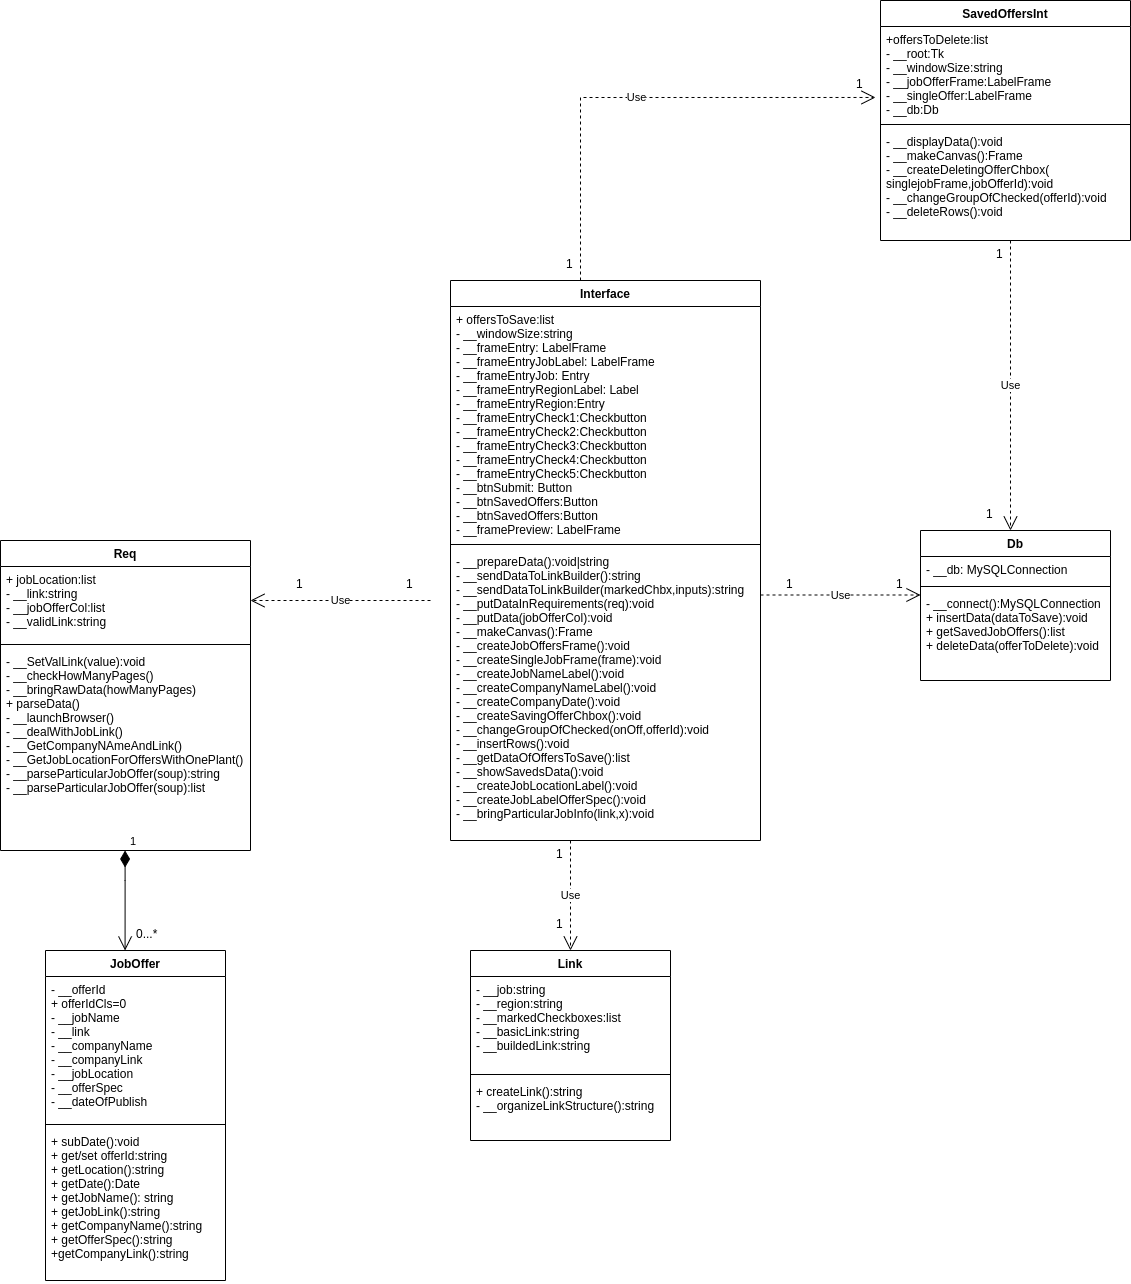

The diagram above was exported from draw.io. Its source (the exported page's mxGraphModel, read from the mxfile embedded in the PNG):
<mxGraphModel dx="2272" dy="800" grid="1" gridSize="10" guides="1" tooltips="1" connect="1" arrows="1" fold="1" page="1" pageScale="1" pageWidth="850" pageHeight="1100" math="0" shadow="0">
  <root>
    <mxCell id="0" />
    <mxCell id="1" parent="0" />
    <mxCell id="DzDJ2b1LBT6OVqcRxvTZ-1" value="Interface" style="swimlane;fontStyle=1;align=center;verticalAlign=top;childLayout=stackLayout;horizontal=1;startSize=26;horizontalStack=0;resizeParent=1;resizeParentMax=0;resizeLast=0;collapsible=1;marginBottom=0;" parent="1" vertex="1">
      <mxGeometry x="340" y="370" width="310" height="560" as="geometry" />
    </mxCell>
    <mxCell id="DzDJ2b1LBT6OVqcRxvTZ-2" value="+ offersToSave:list&#10;- __windowSize:string&#10;- __frameEntry: LabelFrame&#10;- __frameEntryJobLabel: LabelFrame&#10;- __frameEntryJob: Entry&#10;- __frameEntryRegionLabel: Label&#10;- __frameEntryRegion:Entry&#10;- __frameEntryCheck1:Checkbutton&#10;- __frameEntryCheck2:Checkbutton&#10;- __frameEntryCheck3:Checkbutton&#10;- __frameEntryCheck4:Checkbutton&#10;- __frameEntryCheck5:Checkbutton&#10;- __btnSubmit: Button&#10;- __btnSavedOffers:Button&#10;- __btnSavedOffers:Button&#10;- __framePreview: LabelFrame&#10;" style="text;strokeColor=none;fillColor=none;align=left;verticalAlign=top;spacingLeft=4;spacingRight=4;overflow=hidden;rotatable=0;points=[[0,0.5],[1,0.5]];portConstraint=eastwest;" parent="DzDJ2b1LBT6OVqcRxvTZ-1" vertex="1">
      <mxGeometry y="26" width="310" height="234" as="geometry" />
    </mxCell>
    <mxCell id="DzDJ2b1LBT6OVqcRxvTZ-3" value="" style="line;strokeWidth=1;fillColor=none;align=left;verticalAlign=middle;spacingTop=-1;spacingLeft=3;spacingRight=3;rotatable=0;labelPosition=right;points=[];portConstraint=eastwest;strokeColor=inherit;" parent="DzDJ2b1LBT6OVqcRxvTZ-1" vertex="1">
      <mxGeometry y="260" width="310" height="8" as="geometry" />
    </mxCell>
    <mxCell id="DzDJ2b1LBT6OVqcRxvTZ-4" value="- __prepareData():void|string&#10;- __sendDataToLinkBuilder():string&#10;- __sendDataToLinkBuilder(markedChbx,inputs):string&#10;- __putDataInRequirements(req):void&#10;- __putData(jobOfferCol):void&#10;- __makeCanvas():Frame&#10;- __createJobOffersFrame():void&#10;- __createSingleJobFrame(frame):void&#10;- __createJobNameLabel():void&#10;- __createCompanyNameLabel():void&#10;- __createCompanyDate():void&#10;- __createSavingOfferChbox():void&#10;- __changeGroupOfChecked(onOff,offerId):void&#10;- __insertRows():void&#10;- __getDataOfOffersToSave():list&#10;- __showSavedsData():void&#10;- __createJobLocationLabel():void&#10;- __createJobLabelOfferSpec():void&#10;- __bringParticularJobInfo(link,x):void&#10;" style="text;strokeColor=none;fillColor=none;align=left;verticalAlign=top;spacingLeft=4;spacingRight=4;overflow=hidden;rotatable=0;points=[[0,0.5],[1,0.5]];portConstraint=eastwest;" parent="DzDJ2b1LBT6OVqcRxvTZ-1" vertex="1">
      <mxGeometry y="268" width="310" height="292" as="geometry" />
    </mxCell>
    <mxCell id="DzDJ2b1LBT6OVqcRxvTZ-8" value="1" style="text;strokeColor=none;fillColor=none;spacingLeft=4;spacingRight=4;overflow=hidden;rotatable=0;points=[[0,0.5],[1,0.5]];portConstraint=eastwest;fontSize=12;" parent="1" vertex="1">
      <mxGeometry x="290" y="660" width="10" height="10" as="geometry" />
    </mxCell>
    <mxCell id="DzDJ2b1LBT6OVqcRxvTZ-10" value="1" style="text;strokeColor=none;fillColor=none;spacingLeft=4;spacingRight=4;overflow=hidden;rotatable=0;points=[[0,0.5],[1,0.5]];portConstraint=eastwest;fontSize=12;" parent="1" vertex="1">
      <mxGeometry x="180" y="660" width="10" height="10" as="geometry" />
    </mxCell>
    <mxCell id="DzDJ2b1LBT6OVqcRxvTZ-13" value="Req" style="swimlane;fontStyle=1;align=center;verticalAlign=top;childLayout=stackLayout;horizontal=1;startSize=26;horizontalStack=0;resizeParent=1;resizeParentMax=0;resizeLast=0;collapsible=1;marginBottom=0;" parent="1" vertex="1">
      <mxGeometry x="-110" y="630" width="250" height="310" as="geometry" />
    </mxCell>
    <mxCell id="DzDJ2b1LBT6OVqcRxvTZ-14" value="+ jobLocation:list&#10;- __link:string&#10;- __jobOfferCol:list&#10;- __validLink:string" style="text;strokeColor=none;fillColor=none;align=left;verticalAlign=top;spacingLeft=4;spacingRight=4;overflow=hidden;rotatable=0;points=[[0,0.5],[1,0.5]];portConstraint=eastwest;" parent="DzDJ2b1LBT6OVqcRxvTZ-13" vertex="1">
      <mxGeometry y="26" width="250" height="74" as="geometry" />
    </mxCell>
    <mxCell id="DzDJ2b1LBT6OVqcRxvTZ-15" value="" style="line;strokeWidth=1;fillColor=none;align=left;verticalAlign=middle;spacingTop=-1;spacingLeft=3;spacingRight=3;rotatable=0;labelPosition=right;points=[];portConstraint=eastwest;strokeColor=inherit;" parent="DzDJ2b1LBT6OVqcRxvTZ-13" vertex="1">
      <mxGeometry y="100" width="250" height="8" as="geometry" />
    </mxCell>
    <mxCell id="DzDJ2b1LBT6OVqcRxvTZ-16" value="- __SetValLink(value):void&#10;- __checkHowManyPages()&#10;- __bringRawData(howManyPages)&#10;+ parseData()&#10;- __launchBrowser()&#10;- __dealWithJobLink()&#10;- __GetCompanyNAmeAndLink()&#10;- __GetJobLocationForOffersWithOnePlant()&#10;- __parseParticularJobOffer(soup):string&#10;- __parseParticularJobOffer(soup):list&#10;&#10;" style="text;strokeColor=none;fillColor=none;align=left;verticalAlign=top;spacingLeft=4;spacingRight=4;overflow=hidden;rotatable=0;points=[[0,0.5],[1,0.5]];portConstraint=eastwest;" parent="DzDJ2b1LBT6OVqcRxvTZ-13" vertex="1">
      <mxGeometry y="108" width="250" height="202" as="geometry" />
    </mxCell>
    <mxCell id="DzDJ2b1LBT6OVqcRxvTZ-17" value="Use" style="endArrow=open;endSize=12;dashed=1;html=1;rounded=0;" parent="1" edge="1">
      <mxGeometry width="160" relative="1" as="geometry">
        <mxPoint x="320" y="690" as="sourcePoint" />
        <mxPoint x="140" y="690" as="targetPoint" />
      </mxGeometry>
    </mxCell>
    <mxCell id="DzDJ2b1LBT6OVqcRxvTZ-20" value="1" style="endArrow=open;html=1;endSize=12;startArrow=diamondThin;startSize=14;startFill=1;edgeStyle=orthogonalEdgeStyle;align=left;verticalAlign=bottom;rounded=0;" parent="1" edge="1">
      <mxGeometry x="-1" y="3" relative="1" as="geometry">
        <mxPoint x="14.579999999999998" y="940" as="sourcePoint" />
        <mxPoint x="14.579999999999998" y="1040" as="targetPoint" />
        <Array as="points">
          <mxPoint x="14.579999999999998" y="970" />
          <mxPoint x="14.579999999999998" y="970" />
        </Array>
      </mxGeometry>
    </mxCell>
    <mxCell id="DzDJ2b1LBT6OVqcRxvTZ-23" value="JobOffer" style="swimlane;fontStyle=1;align=center;verticalAlign=top;childLayout=stackLayout;horizontal=1;startSize=26;horizontalStack=0;resizeParent=1;resizeParentMax=0;resizeLast=0;collapsible=1;marginBottom=0;" parent="1" vertex="1">
      <mxGeometry x="-65" y="1040" width="180" height="330" as="geometry" />
    </mxCell>
    <mxCell id="DzDJ2b1LBT6OVqcRxvTZ-24" value="- __offerId&#10;+ offerIdCls=0&#10;- __jobName&#10;- __link&#10;- __companyName&#10;- __companyLink&#10;- __jobLocation&#10;- __offerSpec&#10;- __dateOfPublish" style="text;strokeColor=none;fillColor=none;align=left;verticalAlign=top;spacingLeft=4;spacingRight=4;overflow=hidden;rotatable=0;points=[[0,0.5],[1,0.5]];portConstraint=eastwest;" parent="DzDJ2b1LBT6OVqcRxvTZ-23" vertex="1">
      <mxGeometry y="26" width="180" height="144" as="geometry" />
    </mxCell>
    <mxCell id="DzDJ2b1LBT6OVqcRxvTZ-25" value="" style="line;strokeWidth=1;fillColor=none;align=left;verticalAlign=middle;spacingTop=-1;spacingLeft=3;spacingRight=3;rotatable=0;labelPosition=right;points=[];portConstraint=eastwest;strokeColor=inherit;" parent="DzDJ2b1LBT6OVqcRxvTZ-23" vertex="1">
      <mxGeometry y="170" width="180" height="8" as="geometry" />
    </mxCell>
    <mxCell id="DzDJ2b1LBT6OVqcRxvTZ-26" value="+ subDate():void&#10;+ get/set offerId:string&#10;+ getLocation():string&#10;+ getDate():Date&#10;+ getJobName(): string&#10;+ getJobLink():string&#10;+ getCompanyName():string&#10;+ getOfferSpec():string&#10;+getCompanyLink():string&#10;&#10;" style="text;strokeColor=none;fillColor=none;align=left;verticalAlign=top;spacingLeft=4;spacingRight=4;overflow=hidden;rotatable=0;points=[[0,0.5],[1,0.5]];portConstraint=eastwest;" parent="DzDJ2b1LBT6OVqcRxvTZ-23" vertex="1">
      <mxGeometry y="178" width="180" height="152" as="geometry" />
    </mxCell>
    <mxCell id="DzDJ2b1LBT6OVqcRxvTZ-27" value="0...*" style="text;strokeColor=none;fillColor=none;spacingLeft=4;spacingRight=4;overflow=hidden;rotatable=0;points=[[0,0.5],[1,0.5]];portConstraint=eastwest;fontSize=12;" parent="1" vertex="1">
      <mxGeometry x="20" y="1010" width="40" height="30" as="geometry" />
    </mxCell>
    <mxCell id="DzDJ2b1LBT6OVqcRxvTZ-28" value="Use" style="endArrow=open;endSize=12;dashed=1;html=1;rounded=0;" parent="1" target="DzDJ2b1LBT6OVqcRxvTZ-29" edge="1">
      <mxGeometry width="160" relative="1" as="geometry">
        <mxPoint x="460" y="930" as="sourcePoint" />
        <mxPoint x="460" y="1030" as="targetPoint" />
      </mxGeometry>
    </mxCell>
    <mxCell id="DzDJ2b1LBT6OVqcRxvTZ-29" value="Link" style="swimlane;fontStyle=1;align=center;verticalAlign=top;childLayout=stackLayout;horizontal=1;startSize=26;horizontalStack=0;resizeParent=1;resizeParentMax=0;resizeLast=0;collapsible=1;marginBottom=0;" parent="1" vertex="1">
      <mxGeometry x="360" y="1040" width="200" height="190" as="geometry" />
    </mxCell>
    <mxCell id="DzDJ2b1LBT6OVqcRxvTZ-30" value="- __job:string&#10;- __region:string&#10;- __markedCheckboxes:list&#10;- __basicLink:string&#10;- __buildedLink:string&#10;" style="text;strokeColor=none;fillColor=none;align=left;verticalAlign=top;spacingLeft=4;spacingRight=4;overflow=hidden;rotatable=0;points=[[0,0.5],[1,0.5]];portConstraint=eastwest;" parent="DzDJ2b1LBT6OVqcRxvTZ-29" vertex="1">
      <mxGeometry y="26" width="200" height="94" as="geometry" />
    </mxCell>
    <mxCell id="DzDJ2b1LBT6OVqcRxvTZ-31" value="" style="line;strokeWidth=1;fillColor=none;align=left;verticalAlign=middle;spacingTop=-1;spacingLeft=3;spacingRight=3;rotatable=0;labelPosition=right;points=[];portConstraint=eastwest;strokeColor=inherit;" parent="DzDJ2b1LBT6OVqcRxvTZ-29" vertex="1">
      <mxGeometry y="120" width="200" height="8" as="geometry" />
    </mxCell>
    <mxCell id="DzDJ2b1LBT6OVqcRxvTZ-32" value="+ createLink():string&#10;- __organizeLinkStructure():string" style="text;strokeColor=none;fillColor=none;align=left;verticalAlign=top;spacingLeft=4;spacingRight=4;overflow=hidden;rotatable=0;points=[[0,0.5],[1,0.5]];portConstraint=eastwest;" parent="DzDJ2b1LBT6OVqcRxvTZ-29" vertex="1">
      <mxGeometry y="128" width="200" height="62" as="geometry" />
    </mxCell>
    <mxCell id="6vK8dEEsjzCxflgRpOvt-1" value="1" style="text;strokeColor=none;fillColor=none;spacingLeft=4;spacingRight=4;overflow=hidden;rotatable=0;points=[[0,0.5],[1,0.5]];portConstraint=eastwest;fontSize=12;" vertex="1" parent="1">
      <mxGeometry x="440" y="930" width="10" height="20" as="geometry" />
    </mxCell>
    <mxCell id="6vK8dEEsjzCxflgRpOvt-5" value="1" style="text;strokeColor=none;fillColor=none;spacingLeft=4;spacingRight=4;overflow=hidden;rotatable=0;points=[[0,0.5],[1,0.5]];portConstraint=eastwest;fontSize=12;" vertex="1" parent="1">
      <mxGeometry x="440" y="1000" width="10" height="20" as="geometry" />
    </mxCell>
    <mxCell id="6vK8dEEsjzCxflgRpOvt-6" value="Db" style="swimlane;fontStyle=1;align=center;verticalAlign=top;childLayout=stackLayout;horizontal=1;startSize=26;horizontalStack=0;resizeParent=1;resizeParentMax=0;resizeLast=0;collapsible=1;marginBottom=0;" vertex="1" parent="1">
      <mxGeometry x="810" y="620" width="190" height="150" as="geometry" />
    </mxCell>
    <mxCell id="6vK8dEEsjzCxflgRpOvt-7" value="- __db: MySQLConnection" style="text;strokeColor=none;fillColor=none;align=left;verticalAlign=top;spacingLeft=4;spacingRight=4;overflow=hidden;rotatable=0;points=[[0,0.5],[1,0.5]];portConstraint=eastwest;" vertex="1" parent="6vK8dEEsjzCxflgRpOvt-6">
      <mxGeometry y="26" width="190" height="26" as="geometry" />
    </mxCell>
    <mxCell id="6vK8dEEsjzCxflgRpOvt-8" value="" style="line;strokeWidth=1;fillColor=none;align=left;verticalAlign=middle;spacingTop=-1;spacingLeft=3;spacingRight=3;rotatable=0;labelPosition=right;points=[];portConstraint=eastwest;strokeColor=inherit;" vertex="1" parent="6vK8dEEsjzCxflgRpOvt-6">
      <mxGeometry y="52" width="190" height="8" as="geometry" />
    </mxCell>
    <mxCell id="6vK8dEEsjzCxflgRpOvt-9" value="- __connect():MySQLConnection&#10;+ insertData(dataToSave):void&#10;+ getSavedJobOffers():list&#10;+ deleteData(offerToDelete):void&#10;" style="text;strokeColor=none;fillColor=none;align=left;verticalAlign=top;spacingLeft=4;spacingRight=4;overflow=hidden;rotatable=0;points=[[0,0.5],[1,0.5]];portConstraint=eastwest;" vertex="1" parent="6vK8dEEsjzCxflgRpOvt-6">
      <mxGeometry y="60" width="190" height="90" as="geometry" />
    </mxCell>
    <mxCell id="6vK8dEEsjzCxflgRpOvt-10" value="Use" style="endArrow=open;endSize=12;dashed=1;html=1;rounded=0;" edge="1" parent="1">
      <mxGeometry width="160" relative="1" as="geometry">
        <mxPoint x="650" y="684.5" as="sourcePoint" />
        <mxPoint x="810" y="684.5" as="targetPoint" />
      </mxGeometry>
    </mxCell>
    <mxCell id="6vK8dEEsjzCxflgRpOvt-11" value="SavedOffersInt" style="swimlane;fontStyle=1;align=center;verticalAlign=top;childLayout=stackLayout;horizontal=1;startSize=26;horizontalStack=0;resizeParent=1;resizeParentMax=0;resizeLast=0;collapsible=1;marginBottom=0;" vertex="1" parent="1">
      <mxGeometry x="770" y="90" width="250" height="240" as="geometry" />
    </mxCell>
    <mxCell id="6vK8dEEsjzCxflgRpOvt-12" value="+offersToDelete:list&#10;- __root:Tk&#10;- __windowSize:string&#10;- __jobOfferFrame:LabelFrame&#10;- __singleOffer:LabelFrame&#10;- __db:Db&#10;&#10;" style="text;strokeColor=none;fillColor=none;align=left;verticalAlign=top;spacingLeft=4;spacingRight=4;overflow=hidden;rotatable=0;points=[[0,0.5],[1,0.5]];portConstraint=eastwest;" vertex="1" parent="6vK8dEEsjzCxflgRpOvt-11">
      <mxGeometry y="26" width="250" height="94" as="geometry" />
    </mxCell>
    <mxCell id="6vK8dEEsjzCxflgRpOvt-13" value="" style="line;strokeWidth=1;fillColor=none;align=left;verticalAlign=middle;spacingTop=-1;spacingLeft=3;spacingRight=3;rotatable=0;labelPosition=right;points=[];portConstraint=eastwest;strokeColor=inherit;" vertex="1" parent="6vK8dEEsjzCxflgRpOvt-11">
      <mxGeometry y="120" width="250" height="8" as="geometry" />
    </mxCell>
    <mxCell id="6vK8dEEsjzCxflgRpOvt-14" value="- __displayData():void&#10;- __makeCanvas():Frame&#10;- __createDeletingOfferChbox(&#10;singlejobFrame,jobOfferId):void&#10;- __changeGroupOfChecked(offerId):void&#10;- __deleteRows():void&#10;" style="text;strokeColor=none;fillColor=none;align=left;verticalAlign=top;spacingLeft=4;spacingRight=4;overflow=hidden;rotatable=0;points=[[0,0.5],[1,0.5]];portConstraint=eastwest;" vertex="1" parent="6vK8dEEsjzCxflgRpOvt-11">
      <mxGeometry y="128" width="250" height="112" as="geometry" />
    </mxCell>
    <mxCell id="6vK8dEEsjzCxflgRpOvt-16" value="Use" style="endArrow=open;endSize=12;dashed=1;html=1;rounded=0;" edge="1" parent="6vK8dEEsjzCxflgRpOvt-11">
      <mxGeometry width="160" relative="1" as="geometry">
        <mxPoint x="130" y="240" as="sourcePoint" />
        <mxPoint x="130" y="530" as="targetPoint" />
      </mxGeometry>
    </mxCell>
    <mxCell id="6vK8dEEsjzCxflgRpOvt-15" value="Use" style="endArrow=open;endSize=12;dashed=1;html=1;rounded=0;entryX=-0.02;entryY=0.755;entryDx=0;entryDy=0;entryPerimeter=0;" edge="1" parent="1" target="6vK8dEEsjzCxflgRpOvt-12">
      <mxGeometry width="160" relative="1" as="geometry">
        <mxPoint x="470" y="370" as="sourcePoint" />
        <mxPoint x="630" y="370" as="targetPoint" />
        <Array as="points">
          <mxPoint x="470" y="187" />
        </Array>
      </mxGeometry>
    </mxCell>
    <mxCell id="6vK8dEEsjzCxflgRpOvt-17" value="1" style="text;strokeColor=none;fillColor=none;spacingLeft=4;spacingRight=4;overflow=hidden;rotatable=0;points=[[0,0.5],[1,0.5]];portConstraint=eastwest;fontSize=12;" vertex="1" parent="1">
      <mxGeometry x="780" y="660" width="10" height="10" as="geometry" />
    </mxCell>
    <mxCell id="6vK8dEEsjzCxflgRpOvt-18" value="1" style="text;strokeColor=none;fillColor=none;spacingLeft=4;spacingRight=4;overflow=hidden;rotatable=0;points=[[0,0.5],[1,0.5]];portConstraint=eastwest;fontSize=12;" vertex="1" parent="1">
      <mxGeometry x="670" y="660" width="10" height="10" as="geometry" />
    </mxCell>
    <mxCell id="6vK8dEEsjzCxflgRpOvt-19" value="1" style="text;strokeColor=none;fillColor=none;spacingLeft=4;spacingRight=4;overflow=hidden;rotatable=0;points=[[0,0.5],[1,0.5]];portConstraint=eastwest;fontSize=12;" vertex="1" parent="1">
      <mxGeometry x="740" y="160" width="10" height="10" as="geometry" />
    </mxCell>
    <mxCell id="6vK8dEEsjzCxflgRpOvt-20" value="1" style="text;strokeColor=none;fillColor=none;spacingLeft=4;spacingRight=4;overflow=hidden;rotatable=0;points=[[0,0.5],[1,0.5]];portConstraint=eastwest;fontSize=12;" vertex="1" parent="1">
      <mxGeometry x="450" y="340" width="10" height="10" as="geometry" />
    </mxCell>
    <mxCell id="6vK8dEEsjzCxflgRpOvt-21" value="1" style="text;strokeColor=none;fillColor=none;spacingLeft=4;spacingRight=4;overflow=hidden;rotatable=0;points=[[0,0.5],[1,0.5]];portConstraint=eastwest;fontSize=12;" vertex="1" parent="1">
      <mxGeometry x="880" y="330" width="10" height="10" as="geometry" />
    </mxCell>
    <mxCell id="6vK8dEEsjzCxflgRpOvt-22" value="1" style="text;strokeColor=none;fillColor=none;spacingLeft=4;spacingRight=4;overflow=hidden;rotatable=0;points=[[0,0.5],[1,0.5]];portConstraint=eastwest;fontSize=12;" vertex="1" parent="1">
      <mxGeometry x="870" y="590" width="10" height="10" as="geometry" />
    </mxCell>
  </root>
</mxGraphModel>